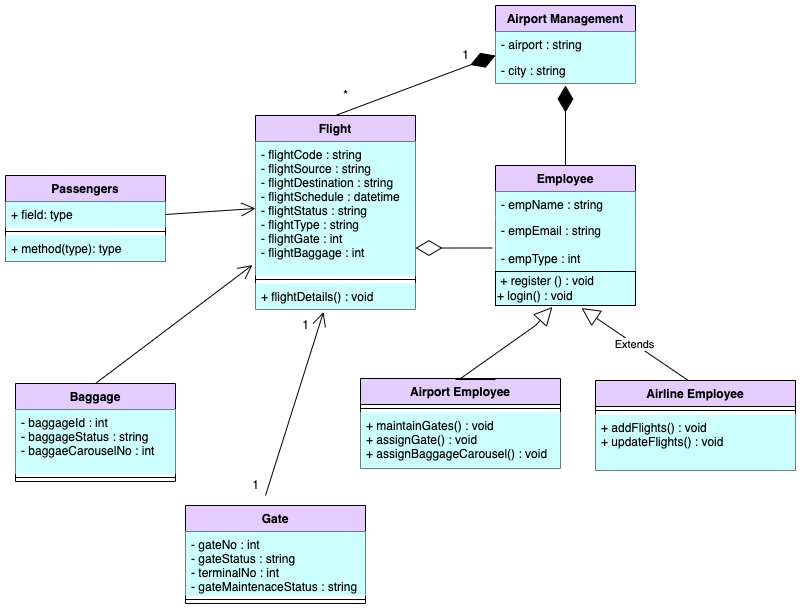

The diagram above was exported from draw.io. Its source (the exported page's mxGraphModel, read from the mxfile embedded in the PNG):
<mxGraphModel dx="2310" dy="696" grid="1" gridSize="10" guides="1" tooltips="1" connect="1" arrows="1" fold="1" page="1" pageScale="1" pageWidth="827" pageHeight="1169" math="0" shadow="0">
  <root>
    <mxCell id="WIyWlLk6GJQsqaUBKTNV-0" />
    <mxCell id="WIyWlLk6GJQsqaUBKTNV-1" parent="WIyWlLk6GJQsqaUBKTNV-0" />
    <mxCell id="Bl8HFzBB-9D39SyJnecy-4" value="Flight" style="swimlane;fontStyle=1;align=center;verticalAlign=top;childLayout=stackLayout;horizontal=1;startSize=26;horizontalStack=0;resizeParent=1;resizeParentMax=0;resizeLast=0;collapsible=1;marginBottom=0;fillColor=#E5CCFF;" vertex="1" parent="WIyWlLk6GJQsqaUBKTNV-1">
      <mxGeometry x="190" y="180" width="160" height="194" as="geometry" />
    </mxCell>
    <mxCell id="Bl8HFzBB-9D39SyJnecy-5" value="- flightCode : string&#10;- flightSource : string&#10;- flightDestination : string&#10;- flightSchedule : datetime&#10;- flightStatus : string&#10;- flightType : string&#10;- flightGate : int&#10;- flightBaggage : int&#10;" style="text;strokeColor=none;fillColor=#CCFFFF;align=left;verticalAlign=top;spacingLeft=4;spacingRight=4;overflow=hidden;rotatable=0;points=[[0,0.5],[1,0.5]];portConstraint=eastwest;" vertex="1" parent="Bl8HFzBB-9D39SyJnecy-4">
      <mxGeometry y="26" width="160" height="134" as="geometry" />
    </mxCell>
    <mxCell id="Bl8HFzBB-9D39SyJnecy-6" value="" style="line;strokeWidth=1;fillColor=none;align=left;verticalAlign=middle;spacingTop=-1;spacingLeft=3;spacingRight=3;rotatable=0;labelPosition=right;points=[];portConstraint=eastwest;strokeColor=inherit;" vertex="1" parent="Bl8HFzBB-9D39SyJnecy-4">
      <mxGeometry y="160" width="160" height="8" as="geometry" />
    </mxCell>
    <mxCell id="Bl8HFzBB-9D39SyJnecy-7" value="+ flightDetails() : void" style="text;strokeColor=none;fillColor=#CCFFFF;align=left;verticalAlign=top;spacingLeft=4;spacingRight=4;overflow=hidden;rotatable=0;points=[[0,0.5],[1,0.5]];portConstraint=eastwest;" vertex="1" parent="Bl8HFzBB-9D39SyJnecy-4">
      <mxGeometry y="168" width="160" height="26" as="geometry" />
    </mxCell>
    <mxCell id="Bl8HFzBB-9D39SyJnecy-8" value="Airport Management" style="swimlane;fontStyle=1;childLayout=stackLayout;horizontal=1;startSize=26;fillColor=#E5CCFF;horizontalStack=0;resizeParent=1;resizeParentMax=0;resizeLast=0;collapsible=1;marginBottom=0;" vertex="1" parent="WIyWlLk6GJQsqaUBKTNV-1">
      <mxGeometry x="430" y="70" width="140" height="78" as="geometry" />
    </mxCell>
    <mxCell id="Bl8HFzBB-9D39SyJnecy-9" value="- airport : string" style="text;strokeColor=none;fillColor=#CCFFFF;align=left;verticalAlign=top;spacingLeft=4;spacingRight=4;overflow=hidden;rotatable=0;points=[[0,0.5],[1,0.5]];portConstraint=eastwest;" vertex="1" parent="Bl8HFzBB-9D39SyJnecy-8">
      <mxGeometry y="26" width="140" height="26" as="geometry" />
    </mxCell>
    <mxCell id="Bl8HFzBB-9D39SyJnecy-10" value="- city : string" style="text;strokeColor=none;fillColor=#CCFFFF;align=left;verticalAlign=top;spacingLeft=4;spacingRight=4;overflow=hidden;rotatable=0;points=[[0,0.5],[1,0.5]];portConstraint=eastwest;" vertex="1" parent="Bl8HFzBB-9D39SyJnecy-8">
      <mxGeometry y="52" width="140" height="26" as="geometry" />
    </mxCell>
    <mxCell id="Bl8HFzBB-9D39SyJnecy-12" value="Employee" style="swimlane;fontStyle=1;childLayout=stackLayout;horizontal=1;startSize=26;fillColor=#E5CCFF;horizontalStack=0;resizeParent=1;resizeParentMax=0;resizeLast=0;collapsible=1;marginBottom=0;" vertex="1" parent="WIyWlLk6GJQsqaUBKTNV-1">
      <mxGeometry x="430" y="230" width="140" height="106" as="geometry" />
    </mxCell>
    <mxCell id="Bl8HFzBB-9D39SyJnecy-13" value="- empName : string&#10;" style="text;strokeColor=none;fillColor=#CCFFFF;align=left;verticalAlign=top;spacingLeft=4;spacingRight=4;overflow=hidden;rotatable=0;points=[[0,0.5],[1,0.5]];portConstraint=eastwest;" vertex="1" parent="Bl8HFzBB-9D39SyJnecy-12">
      <mxGeometry y="26" width="140" height="26" as="geometry" />
    </mxCell>
    <mxCell id="Bl8HFzBB-9D39SyJnecy-14" value="- empEmail : string" style="text;strokeColor=none;fillColor=#CCFFFF;align=left;verticalAlign=top;spacingLeft=4;spacingRight=4;overflow=hidden;rotatable=0;points=[[0,0.5],[1,0.5]];portConstraint=eastwest;" vertex="1" parent="Bl8HFzBB-9D39SyJnecy-12">
      <mxGeometry y="52" width="140" height="28" as="geometry" />
    </mxCell>
    <mxCell id="Bl8HFzBB-9D39SyJnecy-15" value="- empType : int" style="text;strokeColor=none;fillColor=#CCFFFF;align=left;verticalAlign=top;spacingLeft=4;spacingRight=4;overflow=hidden;rotatable=0;points=[[0,0.5],[1,0.5]];portConstraint=eastwest;" vertex="1" parent="Bl8HFzBB-9D39SyJnecy-12">
      <mxGeometry y="80" width="140" height="26" as="geometry" />
    </mxCell>
    <mxCell id="Bl8HFzBB-9D39SyJnecy-16" value="Airport Employee" style="swimlane;fontStyle=1;align=center;verticalAlign=top;childLayout=stackLayout;horizontal=1;startSize=26;horizontalStack=0;resizeParent=1;resizeParentMax=0;resizeLast=0;collapsible=1;marginBottom=0;fillColor=#E5CCFF;" vertex="1" parent="WIyWlLk6GJQsqaUBKTNV-1">
      <mxGeometry x="295" y="443" width="200" height="90" as="geometry" />
    </mxCell>
    <mxCell id="Bl8HFzBB-9D39SyJnecy-18" value="" style="line;strokeWidth=1;fillColor=none;align=left;verticalAlign=middle;spacingTop=-1;spacingLeft=3;spacingRight=3;rotatable=0;labelPosition=right;points=[];portConstraint=eastwest;strokeColor=inherit;" vertex="1" parent="Bl8HFzBB-9D39SyJnecy-16">
      <mxGeometry y="26" width="200" height="8" as="geometry" />
    </mxCell>
    <mxCell id="Bl8HFzBB-9D39SyJnecy-19" value="+ maintainGates() : void&#10;+ assignGate() : void&#10;+ assignBaggageCarousel() : void" style="text;strokeColor=none;fillColor=#CCFFFF;align=left;verticalAlign=top;spacingLeft=4;spacingRight=4;overflow=hidden;rotatable=0;points=[[0,0.5],[1,0.5]];portConstraint=eastwest;" vertex="1" parent="Bl8HFzBB-9D39SyJnecy-16">
      <mxGeometry y="34" width="200" height="56" as="geometry" />
    </mxCell>
    <mxCell id="Bl8HFzBB-9D39SyJnecy-20" value="Airline Employee" style="swimlane;fontStyle=1;align=center;verticalAlign=top;childLayout=stackLayout;horizontal=1;startSize=26;horizontalStack=0;resizeParent=1;resizeParentMax=0;resizeLast=0;collapsible=1;marginBottom=0;fillColor=#E5CCFF;" vertex="1" parent="WIyWlLk6GJQsqaUBKTNV-1">
      <mxGeometry x="530" y="445" width="200" height="90" as="geometry" />
    </mxCell>
    <mxCell id="Bl8HFzBB-9D39SyJnecy-21" value="" style="line;strokeWidth=1;fillColor=none;align=left;verticalAlign=middle;spacingTop=-1;spacingLeft=3;spacingRight=3;rotatable=0;labelPosition=right;points=[];portConstraint=eastwest;strokeColor=inherit;" vertex="1" parent="Bl8HFzBB-9D39SyJnecy-20">
      <mxGeometry y="26" width="200" height="8" as="geometry" />
    </mxCell>
    <mxCell id="Bl8HFzBB-9D39SyJnecy-22" value="+ addFlights() : void&#10;+ updateFlights() : void" style="text;strokeColor=none;fillColor=#CCFFFF;align=left;verticalAlign=top;spacingLeft=4;spacingRight=4;overflow=hidden;rotatable=0;points=[[0,0.5],[1,0.5]];portConstraint=eastwest;" vertex="1" parent="Bl8HFzBB-9D39SyJnecy-20">
      <mxGeometry y="34" width="200" height="56" as="geometry" />
    </mxCell>
    <mxCell id="Bl8HFzBB-9D39SyJnecy-26" value="Baggage" style="swimlane;fontStyle=1;align=center;verticalAlign=top;childLayout=stackLayout;horizontal=1;startSize=26;horizontalStack=0;resizeParent=1;resizeParentMax=0;resizeLast=0;collapsible=1;marginBottom=0;fillColor=#E5CCFF;" vertex="1" parent="WIyWlLk6GJQsqaUBKTNV-1">
      <mxGeometry x="-50" y="448" width="160" height="98" as="geometry" />
    </mxCell>
    <mxCell id="Bl8HFzBB-9D39SyJnecy-27" value="- baggageId : int&#10;- baggageStatus : string&#10;- baggaeCarouselNo : int&#10;" style="text;strokeColor=none;fillColor=#CCFFFF;align=left;verticalAlign=top;spacingLeft=4;spacingRight=4;overflow=hidden;rotatable=0;points=[[0,0.5],[1,0.5]];portConstraint=eastwest;" vertex="1" parent="Bl8HFzBB-9D39SyJnecy-26">
      <mxGeometry y="26" width="160" height="64" as="geometry" />
    </mxCell>
    <mxCell id="Bl8HFzBB-9D39SyJnecy-28" value="" style="line;strokeWidth=1;fillColor=#CCFFFF;align=left;verticalAlign=middle;spacingTop=-1;spacingLeft=3;spacingRight=3;rotatable=0;labelPosition=right;points=[];portConstraint=eastwest;strokeColor=inherit;" vertex="1" parent="Bl8HFzBB-9D39SyJnecy-26">
      <mxGeometry y="90" width="160" height="8" as="geometry" />
    </mxCell>
    <mxCell id="Bl8HFzBB-9D39SyJnecy-30" value="Gate" style="swimlane;fontStyle=1;align=center;verticalAlign=top;childLayout=stackLayout;horizontal=1;startSize=26;horizontalStack=0;resizeParent=1;resizeParentMax=0;resizeLast=0;collapsible=1;marginBottom=0;fillColor=#E5CCFF;" vertex="1" parent="WIyWlLk6GJQsqaUBKTNV-1">
      <mxGeometry x="120" y="570" width="180" height="98" as="geometry" />
    </mxCell>
    <mxCell id="Bl8HFzBB-9D39SyJnecy-31" value="- gateNo : int&#10;- gateStatus : string&#10;- terminalNo : int&#10;- gateMaintenaceStatus : string&#10;" style="text;strokeColor=none;fillColor=#CCFFFF;align=left;verticalAlign=top;spacingLeft=4;spacingRight=4;overflow=hidden;rotatable=0;points=[[0,0.5],[1,0.5]];portConstraint=eastwest;" vertex="1" parent="Bl8HFzBB-9D39SyJnecy-30">
      <mxGeometry y="26" width="180" height="64" as="geometry" />
    </mxCell>
    <mxCell id="Bl8HFzBB-9D39SyJnecy-32" value="" style="line;strokeWidth=1;fillColor=none;align=left;verticalAlign=middle;spacingTop=-1;spacingLeft=3;spacingRight=3;rotatable=0;labelPosition=right;points=[];portConstraint=eastwest;strokeColor=inherit;" vertex="1" parent="Bl8HFzBB-9D39SyJnecy-30">
      <mxGeometry y="90" width="180" height="8" as="geometry" />
    </mxCell>
    <mxCell id="Bl8HFzBB-9D39SyJnecy-33" value="Passengers" style="swimlane;fontStyle=1;align=center;verticalAlign=top;childLayout=stackLayout;horizontal=1;startSize=26;horizontalStack=0;resizeParent=1;resizeParentMax=0;resizeLast=0;collapsible=1;marginBottom=0;fillColor=#E5CCFF;" vertex="1" parent="WIyWlLk6GJQsqaUBKTNV-1">
      <mxGeometry x="-60" y="240" width="160" height="86" as="geometry" />
    </mxCell>
    <mxCell id="Bl8HFzBB-9D39SyJnecy-34" value="+ field: type" style="text;strokeColor=none;fillColor=#CCFFFF;align=left;verticalAlign=top;spacingLeft=4;spacingRight=4;overflow=hidden;rotatable=0;points=[[0,0.5],[1,0.5]];portConstraint=eastwest;" vertex="1" parent="Bl8HFzBB-9D39SyJnecy-33">
      <mxGeometry y="26" width="160" height="26" as="geometry" />
    </mxCell>
    <mxCell id="Bl8HFzBB-9D39SyJnecy-35" value="" style="line;strokeWidth=1;fillColor=none;align=left;verticalAlign=middle;spacingTop=-1;spacingLeft=3;spacingRight=3;rotatable=0;labelPosition=right;points=[];portConstraint=eastwest;strokeColor=inherit;" vertex="1" parent="Bl8HFzBB-9D39SyJnecy-33">
      <mxGeometry y="52" width="160" height="8" as="geometry" />
    </mxCell>
    <mxCell id="Bl8HFzBB-9D39SyJnecy-36" value="+ method(type): type" style="text;strokeColor=none;fillColor=#CCFFFF;align=left;verticalAlign=top;spacingLeft=4;spacingRight=4;overflow=hidden;rotatable=0;points=[[0,0.5],[1,0.5]];portConstraint=eastwest;" vertex="1" parent="Bl8HFzBB-9D39SyJnecy-33">
      <mxGeometry y="60" width="160" height="26" as="geometry" />
    </mxCell>
    <mxCell id="Bl8HFzBB-9D39SyJnecy-37" value="" style="line;strokeWidth=1;fillColor=none;align=left;verticalAlign=middle;spacingTop=-1;spacingLeft=3;spacingRight=3;rotatable=0;labelPosition=right;points=[];portConstraint=eastwest;strokeColor=inherit;" vertex="1" parent="WIyWlLk6GJQsqaUBKTNV-1">
      <mxGeometry x="390" y="440" width="40" height="8" as="geometry" />
    </mxCell>
    <mxCell id="Bl8HFzBB-9D39SyJnecy-39" value="&amp;nbsp;+ register () : void&lt;br&gt;+ login() : void" style="rounded=0;whiteSpace=wrap;html=1;align=left;fillColor=#CCFFFF;" vertex="1" parent="WIyWlLk6GJQsqaUBKTNV-1">
      <mxGeometry x="430" y="336" width="140" height="34" as="geometry" />
    </mxCell>
    <mxCell id="Bl8HFzBB-9D39SyJnecy-40" value="" style="endArrow=diamondThin;endFill=1;endSize=24;html=1;rounded=0;exitX=0.5;exitY=0;exitDx=0;exitDy=0;" edge="1" parent="WIyWlLk6GJQsqaUBKTNV-1" source="Bl8HFzBB-9D39SyJnecy-4">
      <mxGeometry width="160" relative="1" as="geometry">
        <mxPoint x="270" y="120" as="sourcePoint" />
        <mxPoint x="430" y="120" as="targetPoint" />
      </mxGeometry>
    </mxCell>
    <mxCell id="Bl8HFzBB-9D39SyJnecy-41" value="*" style="text;html=1;align=center;verticalAlign=middle;resizable=0;points=[];autosize=1;strokeColor=none;fillColor=none;" vertex="1" parent="WIyWlLk6GJQsqaUBKTNV-1">
      <mxGeometry x="265" y="145" width="30" height="30" as="geometry" />
    </mxCell>
    <mxCell id="Bl8HFzBB-9D39SyJnecy-42" value="1" style="text;html=1;align=center;verticalAlign=middle;resizable=0;points=[];autosize=1;strokeColor=none;fillColor=none;" vertex="1" parent="WIyWlLk6GJQsqaUBKTNV-1">
      <mxGeometry x="385" y="105" width="30" height="30" as="geometry" />
    </mxCell>
    <mxCell id="Bl8HFzBB-9D39SyJnecy-43" value="" style="endArrow=diamondThin;endFill=1;endSize=24;html=1;rounded=0;exitX=0.5;exitY=0;exitDx=0;exitDy=0;" edge="1" parent="WIyWlLk6GJQsqaUBKTNV-1" source="Bl8HFzBB-9D39SyJnecy-12">
      <mxGeometry width="160" relative="1" as="geometry">
        <mxPoint x="500" y="200" as="sourcePoint" />
        <mxPoint x="500" y="150" as="targetPoint" />
      </mxGeometry>
    </mxCell>
    <mxCell id="Bl8HFzBB-9D39SyJnecy-44" value="" style="endArrow=block;endSize=16;endFill=0;html=1;rounded=0;exitX=0.5;exitY=0;exitDx=0;exitDy=0;entryX=0.407;entryY=1.044;entryDx=0;entryDy=0;entryPerimeter=0;" edge="1" parent="WIyWlLk6GJQsqaUBKTNV-1" source="Bl8HFzBB-9D39SyJnecy-16" target="Bl8HFzBB-9D39SyJnecy-39">
      <mxGeometry width="160" relative="1" as="geometry">
        <mxPoint x="390" y="350" as="sourcePoint" />
        <mxPoint x="550" y="350" as="targetPoint" />
        <Array as="points">
          <mxPoint x="470" y="390" />
        </Array>
      </mxGeometry>
    </mxCell>
    <mxCell id="Bl8HFzBB-9D39SyJnecy-46" value="Extends" style="endArrow=block;endSize=16;endFill=0;html=1;rounded=0;exitX=0.46;exitY=-0.006;exitDx=0;exitDy=0;exitPerimeter=0;entryX=0.614;entryY=1.074;entryDx=0;entryDy=0;entryPerimeter=0;" edge="1" parent="WIyWlLk6GJQsqaUBKTNV-1" source="Bl8HFzBB-9D39SyJnecy-20" target="Bl8HFzBB-9D39SyJnecy-39">
      <mxGeometry width="160" relative="1" as="geometry">
        <mxPoint x="520" y="410" as="sourcePoint" />
        <mxPoint x="680" y="410" as="targetPoint" />
      </mxGeometry>
    </mxCell>
    <mxCell id="Bl8HFzBB-9D39SyJnecy-47" value="" style="endArrow=open;endFill=1;endSize=12;html=1;rounded=0;exitX=1;exitY=0.5;exitDx=0;exitDy=0;entryX=0;entryY=0.5;entryDx=0;entryDy=0;" edge="1" parent="WIyWlLk6GJQsqaUBKTNV-1" source="Bl8HFzBB-9D39SyJnecy-34" target="Bl8HFzBB-9D39SyJnecy-5">
      <mxGeometry width="160" relative="1" as="geometry">
        <mxPoint x="170" y="420" as="sourcePoint" />
        <mxPoint x="330" y="420" as="targetPoint" />
      </mxGeometry>
    </mxCell>
    <mxCell id="Bl8HFzBB-9D39SyJnecy-48" value="" style="endArrow=open;endFill=1;endSize=12;html=1;rounded=0;exitX=0.5;exitY=0;exitDx=0;exitDy=0;entryX=-0.019;entryY=0.922;entryDx=0;entryDy=0;entryPerimeter=0;" edge="1" parent="WIyWlLk6GJQsqaUBKTNV-1" source="Bl8HFzBB-9D39SyJnecy-26" target="Bl8HFzBB-9D39SyJnecy-5">
      <mxGeometry width="160" relative="1" as="geometry">
        <mxPoint x="110" y="319" as="sourcePoint" />
        <mxPoint x="200" y="283" as="targetPoint" />
      </mxGeometry>
    </mxCell>
    <mxCell id="Bl8HFzBB-9D39SyJnecy-49" value="" style="endArrow=open;endFill=1;endSize=12;html=1;rounded=0;entryX=0.425;entryY=1.096;entryDx=0;entryDy=0;entryPerimeter=0;" edge="1" parent="WIyWlLk6GJQsqaUBKTNV-1" target="Bl8HFzBB-9D39SyJnecy-7">
      <mxGeometry width="160" relative="1" as="geometry">
        <mxPoint x="200" y="560" as="sourcePoint" />
        <mxPoint x="196.96000000000004" y="339.548" as="targetPoint" />
      </mxGeometry>
    </mxCell>
    <mxCell id="Bl8HFzBB-9D39SyJnecy-50" value="" style="endArrow=diamondThin;endFill=0;endSize=24;html=1;rounded=0;exitX=-0.021;exitY=0.096;exitDx=0;exitDy=0;exitPerimeter=0;entryX=1;entryY=0.795;entryDx=0;entryDy=0;entryPerimeter=0;" edge="1" parent="WIyWlLk6GJQsqaUBKTNV-1" source="Bl8HFzBB-9D39SyJnecy-15" target="Bl8HFzBB-9D39SyJnecy-5">
      <mxGeometry width="160" relative="1" as="geometry">
        <mxPoint x="230" y="400" as="sourcePoint" />
        <mxPoint x="390" y="400" as="targetPoint" />
      </mxGeometry>
    </mxCell>
    <mxCell id="Bl8HFzBB-9D39SyJnecy-51" value="1" style="text;html=1;align=center;verticalAlign=middle;resizable=0;points=[];autosize=1;strokeColor=none;fillColor=none;" vertex="1" parent="WIyWlLk6GJQsqaUBKTNV-1">
      <mxGeometry x="175" y="535" width="30" height="30" as="geometry" />
    </mxCell>
    <mxCell id="Bl8HFzBB-9D39SyJnecy-52" value="1" style="text;html=1;align=center;verticalAlign=middle;resizable=0;points=[];autosize=1;strokeColor=none;fillColor=none;" vertex="1" parent="WIyWlLk6GJQsqaUBKTNV-1">
      <mxGeometry x="225" y="375" width="30" height="30" as="geometry" />
    </mxCell>
  </root>
</mxGraphModel>